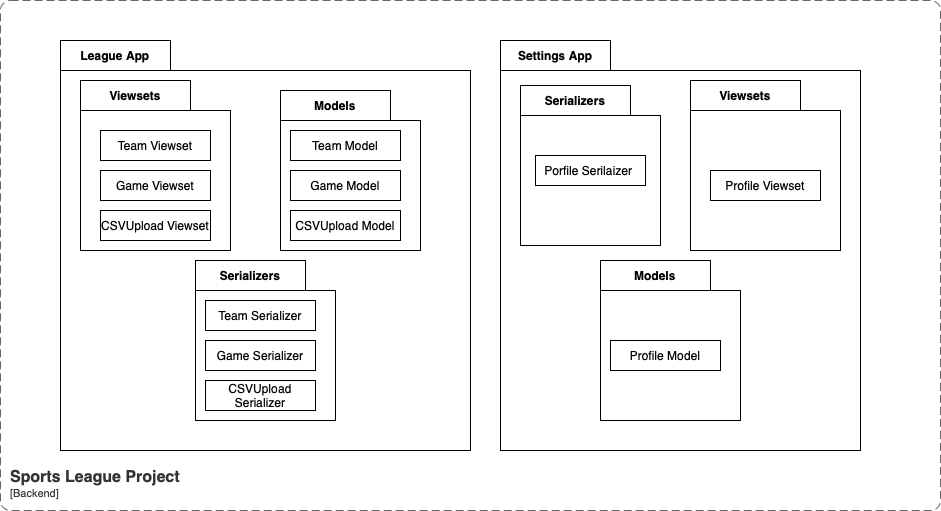

The diagram above was exported from draw.io. Its source (the exported page's mxGraphModel, read from the mxfile embedded in the PNG):
<mxGraphModel dx="1434" dy="827" grid="1" gridSize="10" guides="1" tooltips="1" connect="1" arrows="1" fold="1" page="1" pageScale="1" pageWidth="827" pageHeight="1169" math="0" shadow="0">
  <root>
    <mxCell id="0" />
    <mxCell id="1" parent="0" />
    <mxCell id="5uTm3XSyAA4rAjgT7D3E-4" value="League App" style="shape=folder;fontStyle=1;tabWidth=110;tabHeight=30;tabPosition=left;html=1;boundedLbl=1;labelInHeader=1;container=1;collapsible=0;whiteSpace=wrap;" parent="1" vertex="1">
      <mxGeometry x="270" y="240" width="410" height="410" as="geometry" />
    </mxCell>
    <mxCell id="5uTm3XSyAA4rAjgT7D3E-5" value="" style="html=1;strokeColor=none;resizeWidth=1;resizeHeight=1;fillColor=none;part=1;connectable=0;allowArrows=0;deletable=0;whiteSpace=wrap;" parent="5uTm3XSyAA4rAjgT7D3E-4" vertex="1">
      <mxGeometry width="410" height="287.00000000000006" relative="1" as="geometry">
        <mxPoint y="30" as="offset" />
      </mxGeometry>
    </mxCell>
    <mxCell id="5uTm3XSyAA4rAjgT7D3E-10" value="Viewsets" style="shape=folder;fontStyle=1;tabWidth=110;tabHeight=30;tabPosition=left;html=1;boundedLbl=1;labelInHeader=1;container=1;collapsible=0;recursiveResize=0;whiteSpace=wrap;" parent="5uTm3XSyAA4rAjgT7D3E-4" vertex="1">
      <mxGeometry x="20" y="40" width="150" height="170" as="geometry" />
    </mxCell>
    <mxCell id="5uTm3XSyAA4rAjgT7D3E-11" value="Team Viewset" style="html=1;whiteSpace=wrap;" parent="5uTm3XSyAA4rAjgT7D3E-10" vertex="1">
      <mxGeometry width="110" height="30" relative="1" as="geometry">
        <mxPoint x="20" y="50" as="offset" />
      </mxGeometry>
    </mxCell>
    <mxCell id="5uTm3XSyAA4rAjgT7D3E-35" value="Game Viewset" style="html=1;whiteSpace=wrap;" parent="5uTm3XSyAA4rAjgT7D3E-10" vertex="1">
      <mxGeometry x="20" y="90" width="110" height="30" as="geometry" />
    </mxCell>
    <mxCell id="5uTm3XSyAA4rAjgT7D3E-36" value="CSVUpload Viewset" style="html=1;whiteSpace=wrap;" parent="5uTm3XSyAA4rAjgT7D3E-10" vertex="1">
      <mxGeometry x="20" y="130" width="110" height="30" as="geometry" />
    </mxCell>
    <mxCell id="5uTm3XSyAA4rAjgT7D3E-6" value="Serializers" style="shape=folder;fontStyle=1;tabWidth=110;tabHeight=30;tabPosition=left;html=1;boundedLbl=1;labelInHeader=1;container=1;collapsible=0;recursiveResize=0;whiteSpace=wrap;" parent="5uTm3XSyAA4rAjgT7D3E-4" vertex="1">
      <mxGeometry x="135" y="220" width="140" height="160" as="geometry" />
    </mxCell>
    <mxCell id="5uTm3XSyAA4rAjgT7D3E-7" value="Team Serializer" style="html=1;whiteSpace=wrap;" parent="5uTm3XSyAA4rAjgT7D3E-6" vertex="1">
      <mxGeometry width="110" height="30" relative="1" as="geometry">
        <mxPoint x="10" y="40" as="offset" />
      </mxGeometry>
    </mxCell>
    <mxCell id="5uTm3XSyAA4rAjgT7D3E-31" value="Game Serializer" style="html=1;whiteSpace=wrap;" parent="5uTm3XSyAA4rAjgT7D3E-6" vertex="1">
      <mxGeometry x="10" y="80" width="110" height="30" as="geometry" />
    </mxCell>
    <mxCell id="5uTm3XSyAA4rAjgT7D3E-32" value="CSVUpload Serializer" style="html=1;whiteSpace=wrap;" parent="5uTm3XSyAA4rAjgT7D3E-6" vertex="1">
      <mxGeometry x="10" y="120" width="110" height="30" as="geometry" />
    </mxCell>
    <mxCell id="5uTm3XSyAA4rAjgT7D3E-8" value="Models" style="shape=folder;fontStyle=1;tabWidth=110;tabHeight=30;tabPosition=left;html=1;boundedLbl=1;labelInHeader=1;container=1;collapsible=0;recursiveResize=0;whiteSpace=wrap;" parent="5uTm3XSyAA4rAjgT7D3E-4" vertex="1">
      <mxGeometry x="220" y="50" width="140" height="160" as="geometry" />
    </mxCell>
    <mxCell id="5uTm3XSyAA4rAjgT7D3E-9" value="Team Model" style="html=1;whiteSpace=wrap;" parent="5uTm3XSyAA4rAjgT7D3E-8" vertex="1">
      <mxGeometry width="110" height="30" relative="1" as="geometry">
        <mxPoint x="10" y="40" as="offset" />
      </mxGeometry>
    </mxCell>
    <mxCell id="5uTm3XSyAA4rAjgT7D3E-34" value="CSVUpload Model" style="html=1;whiteSpace=wrap;" parent="5uTm3XSyAA4rAjgT7D3E-8" vertex="1">
      <mxGeometry x="10" y="120" width="110" height="30" as="geometry" />
    </mxCell>
    <mxCell id="5uTm3XSyAA4rAjgT7D3E-33" value="Game Model" style="html=1;whiteSpace=wrap;" parent="5uTm3XSyAA4rAjgT7D3E-8" vertex="1">
      <mxGeometry x="10" y="80" width="110" height="30" as="geometry" />
    </mxCell>
    <mxCell id="5uTm3XSyAA4rAjgT7D3E-37" value="Settings App" style="shape=folder;fontStyle=1;tabWidth=110;tabHeight=30;tabPosition=left;html=1;boundedLbl=1;labelInHeader=1;container=1;collapsible=0;whiteSpace=wrap;" parent="1" vertex="1">
      <mxGeometry x="710" y="240" width="360" height="410" as="geometry" />
    </mxCell>
    <mxCell id="5uTm3XSyAA4rAjgT7D3E-38" value="" style="html=1;strokeColor=none;resizeWidth=1;resizeHeight=1;fillColor=none;part=1;connectable=0;allowArrows=0;deletable=0;whiteSpace=wrap;" parent="5uTm3XSyAA4rAjgT7D3E-37" vertex="1">
      <mxGeometry width="360" height="287.00000000000006" relative="1" as="geometry">
        <mxPoint y="30" as="offset" />
      </mxGeometry>
    </mxCell>
    <mxCell id="5uTm3XSyAA4rAjgT7D3E-39" value="Serializers" style="shape=folder;fontStyle=1;tabWidth=110;tabHeight=30;tabPosition=left;html=1;boundedLbl=1;labelInHeader=1;container=1;collapsible=0;recursiveResize=0;whiteSpace=wrap;" parent="5uTm3XSyAA4rAjgT7D3E-37" vertex="1">
      <mxGeometry x="20" y="45" width="140" height="160" as="geometry" />
    </mxCell>
    <mxCell id="5uTm3XSyAA4rAjgT7D3E-42" value="Porfile Serilaizer&amp;nbsp;" style="html=1;whiteSpace=wrap;" parent="5uTm3XSyAA4rAjgT7D3E-39" vertex="1">
      <mxGeometry x="15" y="70" width="110" height="30" as="geometry" />
    </mxCell>
    <mxCell id="5uTm3XSyAA4rAjgT7D3E-47" value="Models" style="shape=folder;fontStyle=1;tabWidth=110;tabHeight=30;tabPosition=left;html=1;boundedLbl=1;labelInHeader=1;container=1;collapsible=0;recursiveResize=0;whiteSpace=wrap;" parent="5uTm3XSyAA4rAjgT7D3E-37" vertex="1">
      <mxGeometry x="100" y="220" width="140" height="160" as="geometry" />
    </mxCell>
    <mxCell id="5uTm3XSyAA4rAjgT7D3E-50" value="Profile Model" style="html=1;whiteSpace=wrap;" parent="5uTm3XSyAA4rAjgT7D3E-47" vertex="1">
      <mxGeometry x="10" y="80" width="110" height="30" as="geometry" />
    </mxCell>
    <mxCell id="5uTm3XSyAA4rAjgT7D3E-43" value="Viewsets" style="shape=folder;fontStyle=1;tabWidth=110;tabHeight=30;tabPosition=left;html=1;boundedLbl=1;labelInHeader=1;container=1;collapsible=0;recursiveResize=0;whiteSpace=wrap;" parent="5uTm3XSyAA4rAjgT7D3E-37" vertex="1">
      <mxGeometry x="190" y="40" width="150" height="170" as="geometry" />
    </mxCell>
    <mxCell id="5uTm3XSyAA4rAjgT7D3E-45" value="Profile Viewset" style="html=1;whiteSpace=wrap;" parent="5uTm3XSyAA4rAjgT7D3E-43" vertex="1">
      <mxGeometry x="20" y="90" width="110" height="30" as="geometry" />
    </mxCell>
    <object placeholders="1" c4Name="Sports League Project" c4Type="ContainerScopeBoundary" c4Application="Backend" label="&lt;font style=&quot;font-size: 16px&quot;&gt;&lt;b&gt;&lt;div style=&quot;text-align: left&quot;&gt;%c4Name%&lt;/div&gt;&lt;/b&gt;&lt;/font&gt;&lt;div style=&quot;text-align: left&quot;&gt;[%c4Application%]&lt;/div&gt;" id="_nD68Ph7PrzNys0F7NvD-9">
      <mxCell style="rounded=1;fontSize=11;whiteSpace=wrap;html=1;dashed=1;arcSize=20;fillColor=none;strokeColor=#666666;fontColor=#333333;labelBackgroundColor=none;align=left;verticalAlign=bottom;labelBorderColor=none;spacingTop=0;spacing=10;dashPattern=8 4;metaEdit=1;rotatable=0;perimeter=rectanglePerimeter;noLabel=0;labelPadding=0;allowArrows=0;connectable=0;expand=0;recursiveResize=0;editable=1;pointerEvents=0;absoluteArcSize=1;points=[[0.25,0,0],[0.5,0,0],[0.75,0,0],[1,0.25,0],[1,0.5,0],[1,0.75,0],[0.75,1,0],[0.5,1,0],[0.25,1,0],[0,0.75,0],[0,0.5,0],[0,0.25,0]];" vertex="1" parent="1">
        <mxGeometry x="210" y="200" width="940" height="510" as="geometry" />
      </mxCell>
    </object>
  </root>
</mxGraphModel>